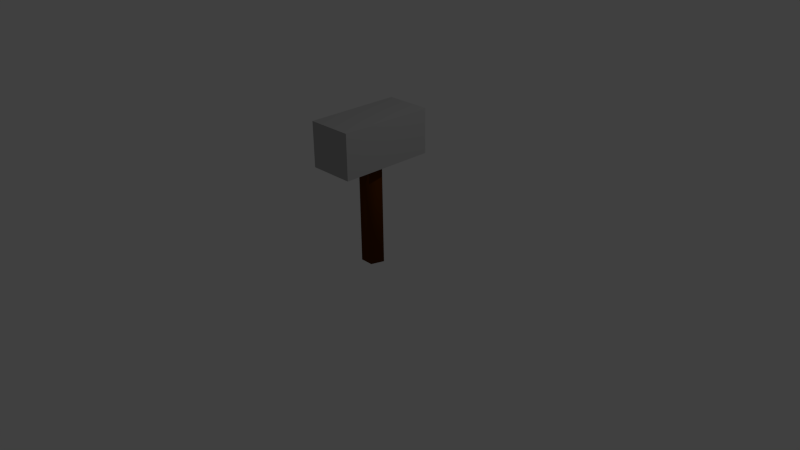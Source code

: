 # Source: hammer.blend  (saved by Blender 2.71.0; exported with 4.5.12 LTS)
import bpy
from mathutils import Matrix  # noqa: F401  (used for matrix-valued properties, if any)

bpy.ops.wm.read_factory_settings(use_empty=True)
scene = bpy.context.scene
scene.name = 'Scene'

# ---- collections
col_collection_1 = bpy.data.collections.new('Collection 1'); scene.collection.children.link(col_collection_1)

# ---- materials (node trees are filled in below, after node groups)
mat_metal = bpy.data.materials.new('metal')
mat_metal.alpha_threshold = 0.0
mat_metal.use_transparent_shadow = False
mat_metal.diffuse_color = (0.4292, 0.4292, 0.4292, 1.0)
mat_metal.roughness = 0.5
mat_metal.line_color = (0.0, 0.0, 0.0, 1.0)
mat_material_004 = bpy.data.materials.new('Material.004')
mat_material_004.alpha_threshold = 0.0
mat_material_004.use_transparent_shadow = False
mat_material_004.diffuse_color = (0.1025, 0.02792, 0.001387, 1.0)
mat_material_004.roughness = 0.5
mat_material_004.specular_intensity = 0.0
mat_material_004.line_color = (0.0, 0.0, 0.0, 1.0)

# ---- material node trees

# ---- world
world_world = bpy.data.worlds.new('World'); scene.world = world_world
world_world.color = (0.05088, 0.05088, 0.05088)
world_world.use_sun_shadow = False
world_world.sun_shadow_jitter_overblur = 0.0
world_world.cycles.sampling_method = 'MANUAL'
world_world.cycles.sample_map_resolution = 256

# ---- cameras
cam_camera = bpy.data.cameras.new('Camera')
cam_camera.clip_end = 100.0
cam_camera.lens = 35.0
cam_camera.sensor_width = 32.0
cam_camera.sensor_height = 18.0
cam_camera.ortho_scale = 7.314
cam_camera.dof.focus_distance = 0.0
cam_camera.dof.aperture_fstop = 128.0

# ---- lights
light_lamp = bpy.data.lights.new('Lamp', 'POINT')
light_lamp.transmission_factor = 0.0
light_lamp.cutoff_distance = 30.0
light_lamp.energy = 100.0
light_lamp.shadow_buffer_clip_start = 1.001
light_lamp.shadow_soft_size = 0.1
light_lamp.shadow_maximum_resolution = 0.006
light_lamp.use_absolute_resolution = True
light_lamp.cycles.use_multiple_importance_sampling = False

# ---- meshes
me_head = bpy.data.meshes.new('head')
me_head.from_pydata([(-0.3025, -0.6285, 1.303), (-0.3025, 0.6285, 1.303), (0.3025, 0.6285, 1.303), (0.3025, -0.6285, 1.303), (-0.3025, -0.6285, 1.887), (-0.3025, 0.6285, 1.887), (0.3025, 0.6285, 1.887), (0.3025, -0.6285, 1.887)], [], [(4, 5, 1, 0), (5, 6, 2, 1), (6, 7, 3, 2), (7, 4, 0, 3), (0, 1, 2, 3), (7, 6, 5, 4)])
me_head.materials.append(mat_metal)
me_head.use_remesh_preserve_volume = False
me_head.use_remesh_preserve_attributes = False
me_head.use_mirror_vertex_groups = False
me_head.update()
me_handle = bpy.data.meshes.new('handle')
me_handle.from_pydata([(-1.011e-08, 0.1516, -0.06639), (-1.011e-08, 0.1516, 1.88), (0.1442, 0.04685, -0.06639), (0.1442, 0.04685, 1.88), (0.08911, -0.1226, -0.06639), (0.08911, -0.1226, 1.88), (-0.08911, -0.1226, -0.06639), (-0.08911, -0.1226, 1.88), (-0.1442, 0.04685, -0.06639), (-0.1442, 0.04685, 1.88)], [], [(0, 1, 3, 2), (2, 3, 5, 4), (4, 5, 7, 6), (3, 1, 9, 7, 5), (8, 9, 1, 0), (6, 7, 9, 8), (0, 2, 4, 6, 8)])
me_handle.polygons.foreach_set('use_smooth', [True] * 7)
me_handle.materials.append(mat_material_004)
me_handle.use_remesh_preserve_volume = False
me_handle.use_remesh_preserve_attributes = False
me_handle.use_mirror_vertex_groups = False
me_handle.update()

# ---- objects
ob_head = bpy.data.objects.new('head', me_head)
ob_handle = bpy.data.objects.new('handle', me_handle)
ob_lamp = bpy.data.objects.new('Lamp', light_lamp)
ob_camera = bpy.data.objects.new('Camera', cam_camera)

# ---- transforms, parenting, visibility, modifiers, constraints
ob_head.location = (0.0, 0.0, 0.0)
ob_head.lineart.crease_threshold = 0.0
ob_handle.location = (0.0, 0.0, 0.0)
ob_handle.lineart.crease_threshold = 0.0
ob_lamp.location = (4.076, 1.005, 5.904)
ob_lamp.rotation_euler = (0.6503, 0.05522, 1.866)
ob_lamp.lock_rotations_4d = False
ob_lamp.empty_display_type = 'ARROWS'
ob_lamp.color = (0.0, 0.0, 0.0, 0.0)
ob_lamp.lineart.crease_threshold = 0.0
ob_camera.location = (7.481, -6.508, 5.344)
ob_camera.rotation_euler = (1.109, 0.01082, 0.8149)
ob_camera.lock_rotations_4d = False
ob_camera.empty_display_type = 'ARROWS'
ob_camera.color = (0.0, 0.0, 0.0, 0.0)
ob_camera.display_type = 'WIRE'
ob_camera.lineart.crease_threshold = 0.0

# ---- collection membership
col_collection_1.objects.link(ob_head)
col_collection_1.objects.link(ob_handle)
col_collection_1.objects.link(ob_lamp)
col_collection_1.objects.link(ob_camera)

# ---- scene / render settings (as saved in the file)
scene.camera = ob_camera
scene.frame_start = 1; scene.frame_end = 250; scene.frame_set(1)
scene.render.engine = 'BLENDER_EEVEE_NEXT'
scene.render.resolution_percentage = 50
scene.render.dither_intensity = 0.0
scene.cycles.use_denoising = False
scene.cycles.samples = 10
scene.cycles.sampling_pattern = 'TABULATED_SOBOL'
scene.cycles.light_sampling_threshold = 0.0
scene.cycles.use_adaptive_sampling = False
scene.cycles.use_light_tree = False
scene.cycles.blur_glossy = 0.0
scene.cycles.volume_bounces = 1
scene.cycles.pixel_filter_type = 'GAUSSIAN'
scene.cycles.sample_clamp_indirect = 0.0
scene.view_settings.view_transform = 'Standard'
bpy.context.view_layer.update()
